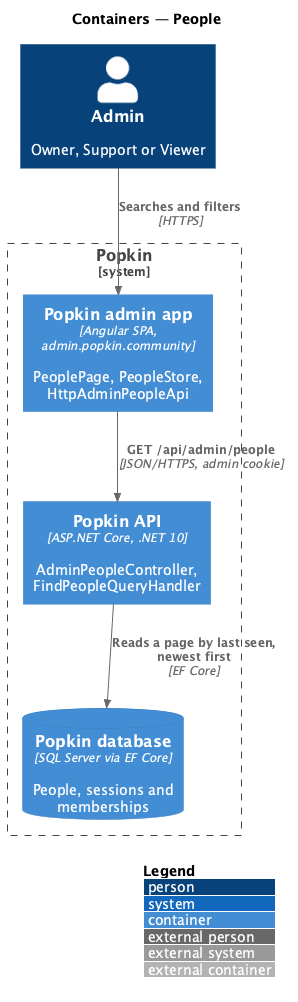

The diagram above was rendered by PlantUML. Its source (embedded in the PNG):
@startuml
!include <C4/C4_Container>
LAYOUT_WITH_LEGEND()
title Containers — People

Person(adminp, "Admin", "Owner, Support or Viewer")
System_Boundary(popkin, "Popkin") {
  Container(admin, "Popkin admin app", "Angular SPA, admin.popkin.community", "PeoplePage, PeopleStore, HttpAdminPeopleApi")
  Container(api, "Popkin API", "ASP.NET Core, .NET 10", "AdminPeopleController, FindPeopleQueryHandler")
  ContainerDb(db, "Popkin database", "SQL Server via EF Core", "People, sessions and memberships")
}
Rel(adminp, admin, "Searches and filters", "HTTPS")
Rel(admin, api, "GET /api/admin/people", "JSON/HTTPS, admin cookie")
Rel(api, db, "Reads a page by last seen, newest first", "EF Core")
@enduml